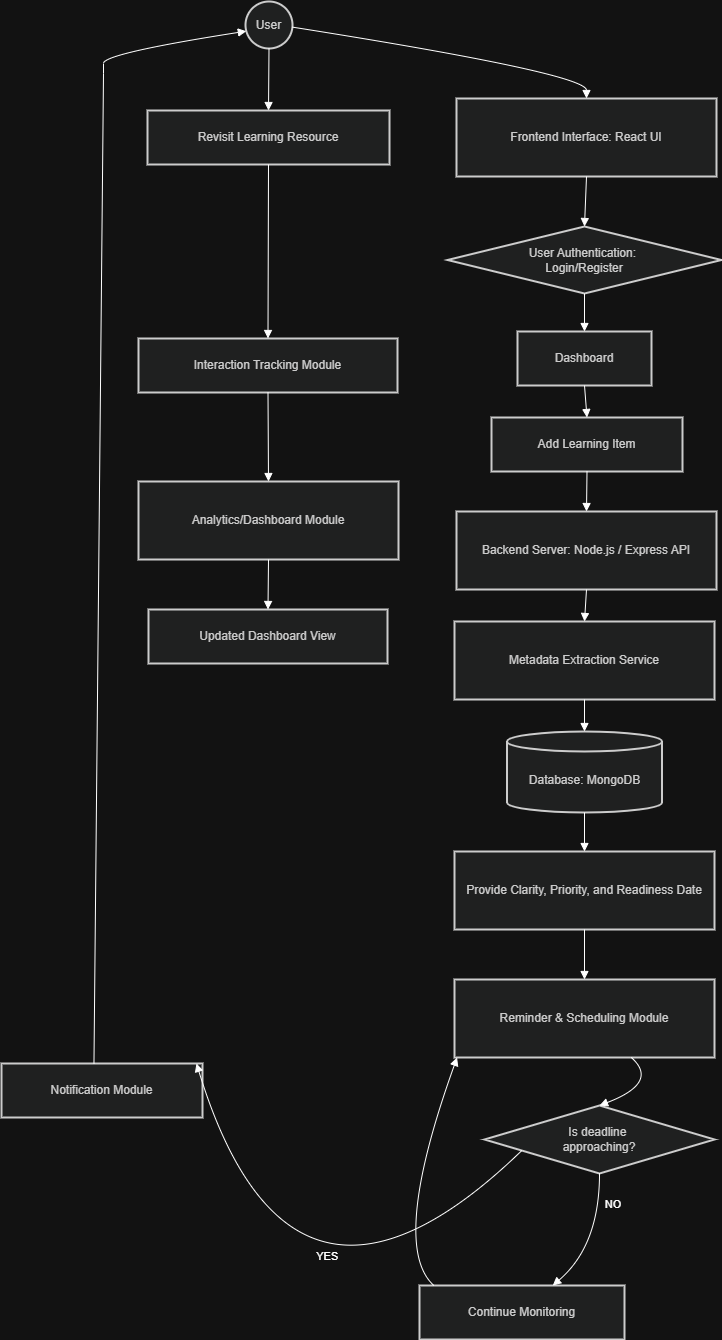

The diagram above was exported from draw.io. Its source (the exported page's mxGraphModel, read from the mxfile embedded in the PNG):
<mxGraphModel dx="2422" dy="940" grid="1" gridSize="10" guides="1" tooltips="1" connect="1" arrows="1" fold="1" page="1" pageScale="1" pageWidth="850" pageHeight="1100" math="0" shadow="0">
  <root>
    <mxCell id="0" />
    <mxCell id="1" parent="0" />
    <mxCell id="2" parent="1" style="ellipse;aspect=fixed;strokeWidth=2;whiteSpace=wrap;fillColor=light-dark(#eeeeee,#1f2020);strokeColor=light-dark(#999999,#cccccc);fontColor=light-dark(#333333,#cccccc);" value="User" vertex="1">
      <mxGeometry height="47" width="47" x="-476" y="80" as="geometry" />
    </mxCell>
    <mxCell id="3" parent="1" style="whiteSpace=wrap;strokeWidth=2;fillColor=light-dark(#eeeeee,#1f2020);strokeColor=light-dark(#999999,#cccccc);fontColor=light-dark(#333333,#cccccc);" value="Frontend Interface: React UI" vertex="1">
      <mxGeometry height="78" width="260" x="-265" y="177" as="geometry" />
    </mxCell>
    <mxCell id="4" parent="1" style="rhombus;strokeWidth=2;whiteSpace=wrap;fillColor=light-dark(#eeeeee,#1f2020);strokeColor=light-dark(#999999,#cccccc);fontColor=light-dark(#333333,#cccccc);" value="User Authentication: &#10;Login/Register" vertex="1">
      <mxGeometry height="67" width="274" x="-274" y="305" as="geometry" />
    </mxCell>
    <mxCell id="5" parent="1" style="whiteSpace=wrap;strokeWidth=2;fillColor=light-dark(#eeeeee,#1f2020);strokeColor=light-dark(#999999,#cccccc);fontColor=light-dark(#333333,#cccccc);" value="Dashboard" vertex="1">
      <mxGeometry height="54" width="134" x="-204" y="410" as="geometry" />
    </mxCell>
    <mxCell id="6" parent="1" style="whiteSpace=wrap;strokeWidth=2;fillColor=light-dark(#eeeeee,#1f2020);strokeColor=light-dark(#999999,#cccccc);fontColor=light-dark(#333333,#cccccc);" value="Add Learning Item" vertex="1">
      <mxGeometry height="54" width="191" x="-230" y="496" as="geometry" />
    </mxCell>
    <mxCell id="7" parent="1" style="whiteSpace=wrap;strokeWidth=2;fillColor=light-dark(#eeeeee,#1f2020);strokeColor=light-dark(#999999,#cccccc);fontColor=light-dark(#333333,#cccccc);" value="Backend Server: Node.js / Express API" vertex="1">
      <mxGeometry height="78" width="260" x="-265" y="590" as="geometry" />
    </mxCell>
    <mxCell id="8" parent="1" style="whiteSpace=wrap;strokeWidth=2;fillColor=light-dark(#eeeeee,#1f2020);strokeColor=light-dark(#999999,#cccccc);fontColor=light-dark(#333333,#cccccc);" value="Metadata Extraction Service" vertex="1">
      <mxGeometry height="78" width="260" x="-267" y="700" as="geometry" />
    </mxCell>
    <mxCell id="9" parent="1" style="shape=cylinder3;boundedLbl=1;backgroundOutline=1;size=10;strokeWidth=2;whiteSpace=wrap;fillColor=light-dark(#eeeeee,#1f2020);strokeColor=light-dark(#999999,#cccccc);fontColor=light-dark(#333333,#cccccc);" value="Database: MongoDB" vertex="1">
      <mxGeometry height="81" width="155" x="-214.5" y="810" as="geometry" />
    </mxCell>
    <mxCell id="10" parent="1" style="whiteSpace=wrap;strokeWidth=2;fillColor=light-dark(#eeeeee,#1f2020);strokeColor=light-dark(#999999,#cccccc);fontColor=light-dark(#333333,#cccccc);" value="Provide Clarity, Priority, and Readiness Date" vertex="1">
      <mxGeometry height="78" width="260" x="-267" y="930" as="geometry" />
    </mxCell>
    <mxCell id="11" parent="1" style="whiteSpace=wrap;strokeWidth=2;fillColor=light-dark(#eeeeee,#1f2020);strokeColor=light-dark(#999999,#cccccc);fontColor=light-dark(#333333,#cccccc);" value="Reminder &amp; Scheduling Module" vertex="1">
      <mxGeometry height="78" width="260" x="-267" y="1058" as="geometry" />
    </mxCell>
    <mxCell id="12" parent="1" style="rhombus;strokeWidth=2;whiteSpace=wrap;fillColor=light-dark(#eeeeee,#1f2020);strokeColor=light-dark(#999999,#cccccc);fontColor=light-dark(#333333,#cccccc);" value="Is deadline &#10;approaching?" vertex="1">
      <mxGeometry height="68" width="230" x="-237" y="1184" as="geometry" />
    </mxCell>
    <mxCell id="13" parent="1" style="whiteSpace=wrap;strokeWidth=2;fillColor=light-dark(#eeeeee,#1f2020);strokeColor=light-dark(#999999,#cccccc);fontColor=light-dark(#333333,#cccccc);" value="Notification Module" vertex="1">
      <mxGeometry height="54" width="201" x="-720" y="1142" as="geometry" />
    </mxCell>
    <mxCell id="14" parent="1" style="whiteSpace=wrap;strokeWidth=2;fillColor=light-dark(#eeeeee,#1f2020);strokeColor=light-dark(#999999,#cccccc);fontColor=light-dark(#333333,#cccccc);" value="Continue Monitoring" vertex="1">
      <mxGeometry height="54" width="205" x="-302" y="1364" as="geometry" />
    </mxCell>
    <mxCell id="15" parent="1" style="whiteSpace=wrap;strokeWidth=2;fillColor=light-dark(#eeeeee,#1f2020);strokeColor=light-dark(#999999,#cccccc);fontColor=light-dark(#333333,#cccccc);" value="Revisit Learning Resource" vertex="1">
      <mxGeometry height="54" width="242" x="-574" y="189" as="geometry" />
    </mxCell>
    <mxCell id="16" parent="1" style="whiteSpace=wrap;strokeWidth=2;fillColor=light-dark(#eeeeee,#1f2020);strokeColor=light-dark(#999999,#cccccc);fontColor=light-dark(#333333,#cccccc);" value="Interaction Tracking Module" vertex="1">
      <mxGeometry height="54" width="259" x="-583" y="417" as="geometry" />
    </mxCell>
    <mxCell id="17" parent="1" style="whiteSpace=wrap;strokeWidth=2;fillColor=light-dark(#eeeeee,#1f2020);strokeColor=light-dark(#999999,#cccccc);fontColor=light-dark(#333333,#cccccc);" value="Analytics/Dashboard Module" vertex="1">
      <mxGeometry height="78" width="260" x="-583" y="560" as="geometry" />
    </mxCell>
    <mxCell id="18" parent="1" style="whiteSpace=wrap;strokeWidth=2;fillColor=light-dark(#eeeeee,#1f2020);strokeColor=light-dark(#999999,#cccccc);fontColor=light-dark(#333333,#cccccc);" value="Updated Dashboard View" vertex="1">
      <mxGeometry height="54" width="239" x="-573" y="688" as="geometry" />
    </mxCell>
    <mxCell id="19" edge="1" parent="1" source="2" style="curved=1;startArrow=none;endArrow=block;exitX=0.99;exitY=0.57;entryX=0.5;entryY=0;" target="3" value="">
      <mxGeometry relative="1" as="geometry">
        <Array as="points">
          <mxPoint x="-135" y="152" />
        </Array>
      </mxGeometry>
    </mxCell>
    <mxCell id="20" edge="1" parent="1" source="3" style="curved=1;startArrow=none;endArrow=block;exitX=0.5;exitY=1;entryX=0.5;entryY=0;" target="4" value="">
      <mxGeometry relative="1" as="geometry">
        <Array as="points" />
      </mxGeometry>
    </mxCell>
    <mxCell id="21" edge="1" parent="1" source="4" style="curved=1;startArrow=none;endArrow=block;exitX=0.5;exitY=1;entryX=0.5;entryY=0;" target="5" value="">
      <mxGeometry relative="1" as="geometry">
        <Array as="points" />
      </mxGeometry>
    </mxCell>
    <mxCell id="22" edge="1" parent="1" source="5" style="curved=1;startArrow=none;endArrow=block;exitX=0.5;exitY=1;entryX=0.5;entryY=0;" target="6" value="">
      <mxGeometry relative="1" as="geometry">
        <Array as="points" />
      </mxGeometry>
    </mxCell>
    <mxCell id="23" edge="1" parent="1" source="6" style="curved=1;startArrow=none;endArrow=block;exitX=0.5;exitY=1;entryX=0.5;entryY=0;" target="7" value="">
      <mxGeometry relative="1" as="geometry">
        <Array as="points" />
      </mxGeometry>
    </mxCell>
    <mxCell id="24" edge="1" parent="1" source="7" style="curved=1;startArrow=none;endArrow=block;exitX=0.5;exitY=1;entryX=0.5;entryY=0;" target="8" value="">
      <mxGeometry relative="1" as="geometry">
        <Array as="points" />
      </mxGeometry>
    </mxCell>
    <mxCell id="25" edge="1" parent="1" source="8" style="curved=1;startArrow=none;endArrow=block;exitX=0.5;exitY=1;entryX=0.5;entryY=0;" target="9" value="">
      <mxGeometry relative="1" as="geometry">
        <Array as="points" />
      </mxGeometry>
    </mxCell>
    <mxCell id="26" edge="1" parent="1" source="9" style="curved=1;startArrow=none;endArrow=block;exitX=0.5;exitY=0.99;entryX=0.5;entryY=0;" target="10" value="">
      <mxGeometry relative="1" as="geometry">
        <Array as="points" />
      </mxGeometry>
    </mxCell>
    <mxCell id="27" edge="1" parent="1" source="10" style="curved=1;startArrow=none;endArrow=block;exitX=0.5;exitY=1;entryX=0.5;entryY=0;" target="11" value="">
      <mxGeometry relative="1" as="geometry">
        <Array as="points" />
      </mxGeometry>
    </mxCell>
    <mxCell id="28" edge="1" parent="1" source="11" style="curved=1;startArrow=none;endArrow=block;exitX=0.68;exitY=1;entryX=0.5;entryY=0;" target="12" value="">
      <mxGeometry relative="1" as="geometry">
        <Array as="points">
          <mxPoint x="-62" y="1161" />
        </Array>
      </mxGeometry>
    </mxCell>
    <mxCell id="29" edge="1" parent="1" source="12" style="curved=1;startArrow=none;endArrow=block;exitX=0;exitY=0.74;entryX=0.97;entryY=0;" target="13" value="YES">
      <mxGeometry relative="1" x="0.3095" y="-69" as="geometry">
        <mxPoint as="offset" />
        <Array as="points">
          <mxPoint x="-430" y="1452" />
        </Array>
      </mxGeometry>
    </mxCell>
    <mxCell id="30" edge="1" parent="1" source="13" style="curved=1;startArrow=none;endArrow=block;exitX=0.46;exitY=0;entryX=-0.01;entryY=0.64;" target="2" value="">
      <mxGeometry relative="1" as="geometry">
        <Array as="points">
          <mxPoint x="-618" y="152" />
          <mxPoint x="-618" y="132" />
        </Array>
      </mxGeometry>
    </mxCell>
    <mxCell id="31" edge="1" parent="1" source="12" style="curved=1;startArrow=none;endArrow=block;exitX=0.5;exitY=1;entryX=0.65;entryY=0;" target="14" value="NO">
      <mxGeometry relative="1" x="-0.563" y="14" as="geometry">
        <mxPoint as="offset" />
        <Array as="points">
          <mxPoint x="-122" y="1324" />
        </Array>
      </mxGeometry>
    </mxCell>
    <mxCell id="32" edge="1" parent="1" source="14" style="curved=1;startArrow=none;endArrow=block;exitX=0.07;exitY=0;entryX=0.01;entryY=1;" target="11" value="">
      <mxGeometry relative="1" as="geometry">
        <Array as="points">
          <mxPoint x="-332" y="1324" />
        </Array>
      </mxGeometry>
    </mxCell>
    <mxCell id="33" edge="1" parent="1" source="2" style="curved=1;startArrow=none;endArrow=block;exitX=0.49;exitY=1;entryX=0.5;entryY=0;" target="15" value="">
      <mxGeometry relative="1" as="geometry">
        <Array as="points" />
      </mxGeometry>
    </mxCell>
    <mxCell id="34" edge="1" parent="1" source="15" style="curved=1;startArrow=none;endArrow=block;exitX=0.5;exitY=1;entryX=0.5;entryY=0;" target="16" value="">
      <mxGeometry relative="1" as="geometry">
        <Array as="points" />
      </mxGeometry>
    </mxCell>
    <mxCell id="35" edge="1" parent="1" source="16" style="curved=1;startArrow=none;endArrow=block;exitX=0.5;exitY=1;entryX=0.5;entryY=0;" target="17" value="">
      <mxGeometry relative="1" as="geometry">
        <Array as="points" />
      </mxGeometry>
    </mxCell>
    <mxCell id="36" edge="1" parent="1" source="17" style="curved=1;startArrow=none;endArrow=block;exitX=0.5;exitY=1;entryX=0.5;entryY=0;" target="18" value="">
      <mxGeometry relative="1" as="geometry">
        <Array as="points" />
      </mxGeometry>
    </mxCell>
  </root>
</mxGraphModel>